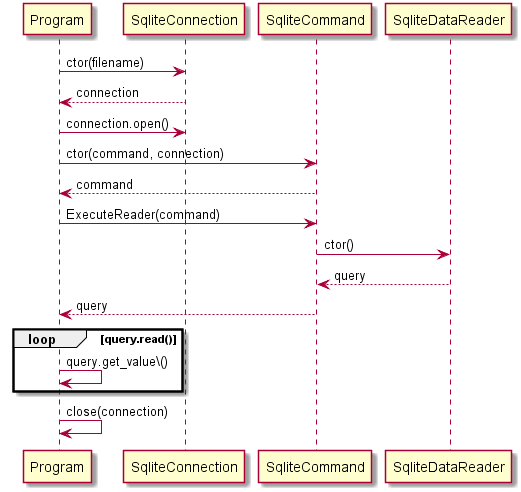

The diagram above was rendered by PlantUML. Its source (embedded in the PNG):
@startuml

Program -> SqliteConnection : ctor(filename)
SqliteConnection --> Program : connection
Program -> SqliteConnection : connection.open()
Program -> SqliteCommand : ctor(command, connection)
Program <-- SqliteCommand : command

Program -> SqliteCommand : ExecuteReader(command)
SqliteCommand -> SqliteDataReader: ctor()
SqliteDataReader --> SqliteCommand: query
SqliteCommand --> Program: query

loop query.read() 
    Program -> Program: query.get_value\()
end

Program -> Program : close(connection)

@enduml